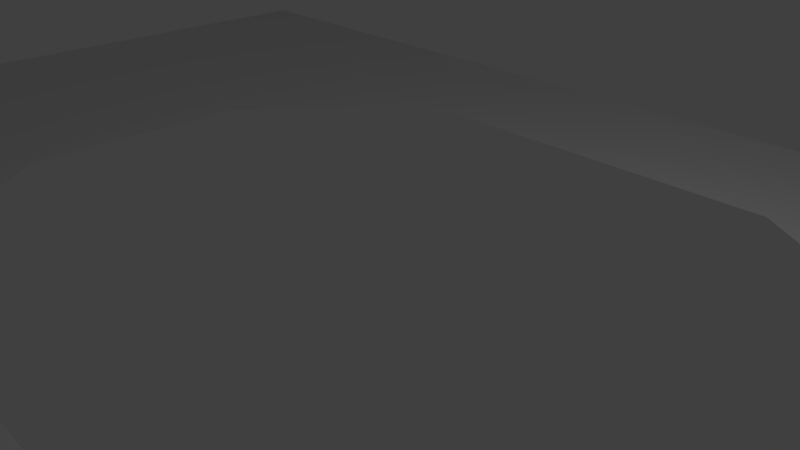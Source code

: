 # Source: lvl_3_hueco.blend  (saved by Blender 2.79.0; exported with 4.5.12 LTS)
import bpy
from mathutils import Matrix  # noqa: F401  (used for matrix-valued properties, if any)

bpy.ops.wm.read_factory_settings(use_empty=True)
scene = bpy.context.scene
scene.name = 'Scene'

# ---- collections
col_collection_1 = bpy.data.collections.new('Collection 1'); scene.collection.children.link(col_collection_1)

# ---- world
world_world = bpy.data.worlds.new('World'); scene.world = world_world
world_world.color = (0.05088, 0.05088, 0.05088)
world_world.use_sun_shadow = False
world_world.sun_shadow_jitter_overblur = 0.0
world_world.cycles.sampling_method = 'MANUAL'

# ---- cameras
cam_camera = bpy.data.cameras.new('Camera')
cam_camera.clip_end = 100.0
cam_camera.lens = 35.0
cam_camera.sensor_width = 32.0
cam_camera.sensor_height = 18.0
cam_camera.ortho_scale = 7.314
cam_camera.dof.focus_distance = 0.0
cam_camera.dof.aperture_fstop = 128.0

# ---- lights
light_lamp = bpy.data.lights.new('Lamp', 'POINT')
light_lamp.transmission_factor = 0.0
light_lamp.cutoff_distance = 30.0
light_lamp.energy = 100.0
light_lamp.shadow_buffer_clip_start = 1.001
light_lamp.shadow_soft_size = 0.1
light_lamp.shadow_maximum_resolution = 0.006
light_lamp.use_absolute_resolution = True

# ---- meshes
me_plane = bpy.data.meshes.new('Plane')
me_plane.from_pydata([(-1.0, -1.0, 0.0), (1.0, -1.0, 0.0), (-1.0, 1.0, 0.0), (1.0, 1.0, 0.0), (-0.5, -1.0, 0.0), (0.0, -1.0, 0.0), (0.5, -1.0, 0.0), (0.5, 1.0, 0.0), (0.0, 1.0, 0.0), (-0.5, 1.0, 0.0), (-1.0, 0.5, 0.0), (-1.0, 0.0, 0.0), (-1.0, -0.5, 0.0), (1.0, -0.5, 0.0), (1.0, 0.0, 0.0), (1.0, 0.5, 0.0), (-0.375, -0.5, 0.0), (-0.5, 0.0, 0.0), (-0.375, 0.5, 0.0), (0.0, -0.6333, 0.0), (-0.25, 1.0, 0.0), (0.0, 0.6333, 0.0), (0.375, -0.5, 0.0), (0.5, 0.0, 0.0), (0.375, 0.5, 0.0), (-0.25, 0.6333, 0.0), (0.25, 1.0, 0.0), (0.25, 0.6333, 0.0), (1.0, 0.25, 0.0), (0.5, 0.25, 0.0), (1.0, -0.25, 0.0), (0.5, -0.25, 0.0), (0.25, -1.0, 0.0), (0.25, -0.6333, 0.0), (-0.25, -1.0, 0.0), (-0.25, -0.6333, 0.0), (-1.0, -0.25, 0.0), (-0.5, -0.25, 0.0), (-1.0, 0.25, 0.0), (-0.5, 0.25, 0.0), (0.5216, -0.5085, -1.195)], [(24, 40)], [(24, 15, 3, 7), (10, 18, 9, 2), (25, 21, 8, 20), (27, 24, 7, 26), (32, 6, 22, 33), (34, 5, 19, 35), (21, 27, 26, 8), (18, 25, 20, 9), (0, 4, 16, 12), (36, 37, 17, 11), (38, 39, 18, 10), (6, 1, 13, 22), (31, 30, 14, 23), (29, 28, 15, 24), (23, 14, 28, 29), (22, 13, 30, 31), (5, 32, 33, 19), (4, 34, 35, 16), (12, 16, 37, 36), (11, 17, 39, 38)])
me_plane.use_remesh_preserve_volume = False
me_plane.use_remesh_preserve_attributes = False
me_plane.use_mirror_vertex_groups = False
me_plane.update()

# ---- objects
ob_plane = bpy.data.objects.new('Plane', me_plane)
ob_lamp = bpy.data.objects.new('Lamp', light_lamp)
ob_camera = bpy.data.objects.new('Camera', cam_camera)

# ---- transforms, parenting, visibility, modifiers, constraints
ob_plane.location = (0.0, 0.0, 0.0)
ob_plane.scale = (12.0, 7.5, 1.0)
ob_plane.lineart.crease_threshold = 0.0
ob_lamp.location = (4.076, 1.005, 5.904)
ob_lamp.rotation_euler = (0.6503, 0.05522, 1.866)
ob_lamp.lock_rotations_4d = False
ob_lamp.empty_display_type = 'ARROWS'
ob_lamp.color = (0.0, 0.0, 0.0, 0.0)
ob_lamp.lineart.crease_threshold = 0.0
ob_camera.location = (7.481, -6.508, 5.344)
ob_camera.rotation_euler = (1.109, 0.0, 0.8149)
ob_camera.lock_rotations_4d = False
ob_camera.empty_display_type = 'ARROWS'
ob_camera.color = (0.0, 0.0, 0.0, 0.0)
ob_camera.display_type = 'WIRE'
ob_camera.lineart.crease_threshold = 0.0

# ---- collection membership
col_collection_1.objects.link(ob_plane)
col_collection_1.objects.link(ob_lamp)
col_collection_1.objects.link(ob_camera)

# ---- scene / render settings (as saved in the file)
scene.camera = ob_camera
scene.frame_start = 1; scene.frame_end = 250; scene.frame_set(1)
scene.render.engine = 'BLENDER_EEVEE_NEXT'
scene.render.resolution_percentage = 50
scene.render.dither_intensity = 0.0
scene.cycles.use_denoising = False
scene.cycles.samples = 128
scene.cycles.sampling_pattern = 'TABULATED_SOBOL'
scene.cycles.use_adaptive_sampling = False
scene.cycles.use_light_tree = False
scene.cycles.blur_glossy = 0.0
scene.cycles.sample_clamp_indirect = 0.0
scene.view_settings.view_transform = 'Standard'
bpy.context.view_layer.update()

